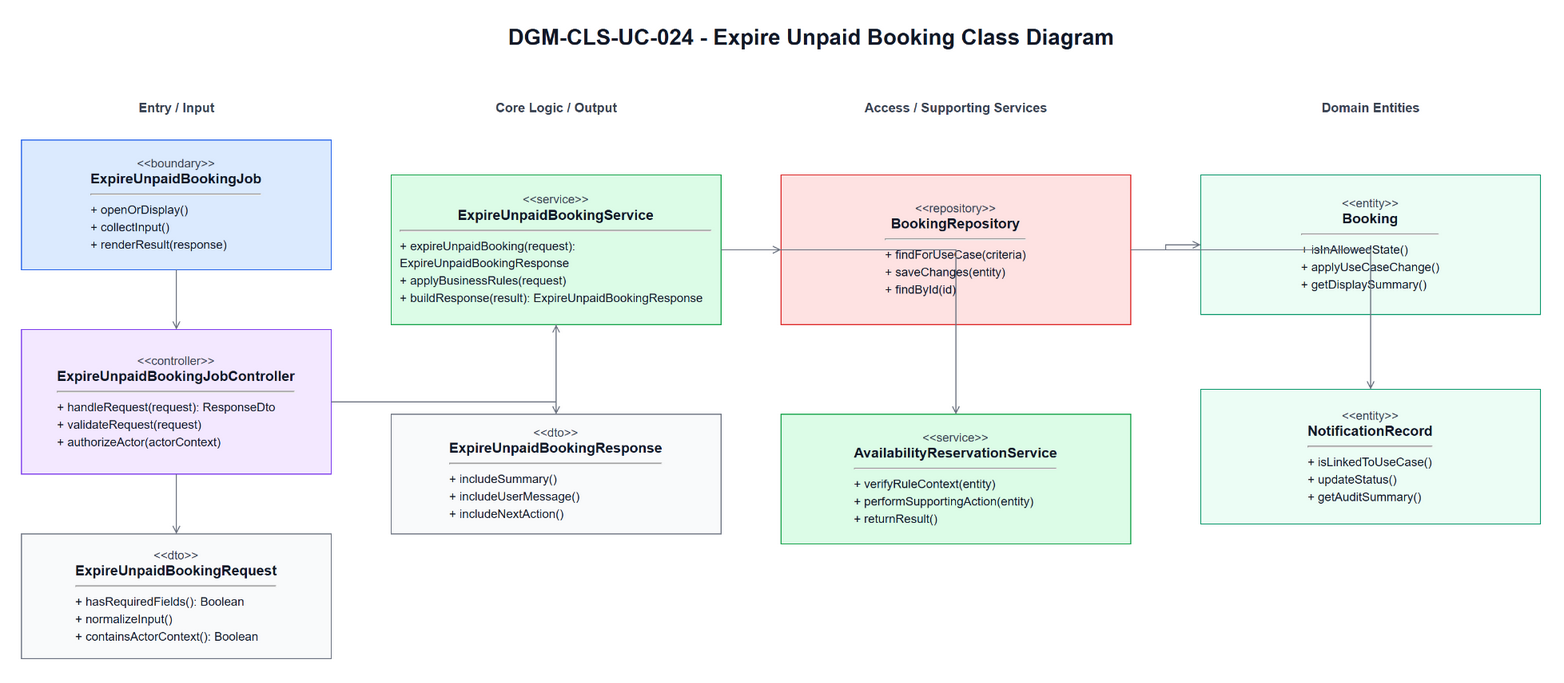

The diagram above was exported from draw.io. Its source (the exported page's mxGraphModel, read from the mxfile embedded in the PNG):
<mxGraphModel dx="1700" dy="980" grid="1" gridSize="10" guides="1" tooltips="1" connect="1" arrows="1" fold="1" page="1" pageScale="1" pageWidth="1700" pageHeight="980" math="0" shadow="0">
  <root>
    <mxCell id="0" />
    <mxCell id="1" parent="0" />
    <mxCell id="title" parent="1" value="DGM-CLS-UC-024 - Expire Unpaid Booking Class Diagram" style="text;html=1;strokeColor=none;fillColor=none;align=center;verticalAlign=middle;fontStyle=1;fontSize=22;fontColor=#111827" vertex="1">
      <mxGeometry x="420" y="25" width="860" height="34" as="geometry" />
    </mxCell>
    <mxCell id="h0" parent="1" value="Entry / Input" style="text;html=1;strokeColor=none;fillColor=none;align=center;verticalAlign=middle;fontStyle=1;fontSize=13;fontColor=#374151" vertex="1">
      <mxGeometry x="60" y="100" width="310" height="26" as="geometry" />
    </mxCell>
    <mxCell id="h1" parent="1" value="Core Logic / Output" style="text;html=1;strokeColor=none;fillColor=none;align=center;verticalAlign=middle;fontStyle=1;fontSize=13;fontColor=#374151" vertex="1">
      <mxGeometry x="430" y="100" width="330" height="26" as="geometry" />
    </mxCell>
    <mxCell id="h2" parent="1" value="Access / Supporting Services" style="text;html=1;strokeColor=none;fillColor=none;align=center;verticalAlign=middle;fontStyle=1;fontSize=13;fontColor=#374151" vertex="1">
      <mxGeometry x="820" y="100" width="350" height="26" as="geometry" />
    </mxCell>
    <mxCell id="h3" parent="1" value="Domain Entities" style="text;html=1;strokeColor=none;fillColor=none;align=center;verticalAlign=middle;fontStyle=1;fontSize=13;fontColor=#374151" vertex="1">
      <mxGeometry x="1240" y="100" width="340" height="26" as="geometry" />
    </mxCell>
    <mxCell id="boundary" parent="1" value="&lt;div style=&quot;font-size:12px;color:#374151;&quot;&gt;&amp;lt;&amp;lt;boundary&amp;gt;&amp;gt;&lt;/div&gt;&lt;div style=&quot;font-size:14px;font-weight:bold;&quot;&gt;ExpireUnpaidBookingJob&lt;/div&gt;&lt;hr&gt;&lt;div align=&quot;left&quot; style=&quot;font-size:12px;line-height:1.45;&quot;&gt;+ openOrDisplay()&lt;br&gt;+ collectInput()&lt;br&gt;+ renderResult(response)&lt;/div&gt;" style="rounded=0;whiteSpace=wrap;html=1;fillColor=#DBEAFE;strokeColor=#2563EB;fontColor=#111827;spacing=10" vertex="1">
      <mxGeometry x="60" y="145" width="310" height="130" as="geometry" />
    </mxCell>
    <mxCell id="controller" parent="1" value="&lt;div style=&quot;font-size:12px;color:#374151;&quot;&gt;&amp;lt;&amp;lt;controller&amp;gt;&amp;gt;&lt;/div&gt;&lt;div style=&quot;font-size:14px;font-weight:bold;&quot;&gt;ExpireUnpaidBookingJobController&lt;/div&gt;&lt;hr&gt;&lt;div align=&quot;left&quot; style=&quot;font-size:12px;line-height:1.45;&quot;&gt;+ handleRequest(request): ResponseDto&lt;br&gt;+ validateRequest(request)&lt;br&gt;+ authorizeActor(actorContext)&lt;/div&gt;" style="rounded=0;whiteSpace=wrap;html=1;fillColor=#F3E8FF;strokeColor=#7C3AED;fontColor=#111827;spacing=10" vertex="1">
      <mxGeometry x="60" y="335" width="310" height="145" as="geometry" />
    </mxCell>
    <mxCell id="request" parent="1" value="&lt;div style=&quot;font-size:12px;color:#374151;&quot;&gt;&amp;lt;&amp;lt;dto&amp;gt;&amp;gt;&lt;/div&gt;&lt;div style=&quot;font-size:14px;font-weight:bold;&quot;&gt;ExpireUnpaidBookingRequest&lt;/div&gt;&lt;hr&gt;&lt;div align=&quot;left&quot; style=&quot;font-size:12px;line-height:1.45;&quot;&gt;+ hasRequiredFields(): Boolean&lt;br&gt;+ normalizeInput()&lt;br&gt;+ containsActorContext(): Boolean&lt;/div&gt;" style="rounded=0;whiteSpace=wrap;html=1;fillColor=#F9FAFB;strokeColor=#6B7280;fontColor=#111827;spacing=10" vertex="1">
      <mxGeometry x="60" y="540" width="310" height="125" as="geometry" />
    </mxCell>
    <mxCell id="service" parent="1" value="&lt;div style=&quot;font-size:12px;color:#374151;&quot;&gt;&amp;lt;&amp;lt;service&amp;gt;&amp;gt;&lt;/div&gt;&lt;div style=&quot;font-size:14px;font-weight:bold;&quot;&gt;ExpireUnpaidBookingService&lt;/div&gt;&lt;hr&gt;&lt;div align=&quot;left&quot; style=&quot;font-size:12px;line-height:1.45;&quot;&gt;+ expireUnpaidBooking(request): ExpireUnpaidBookingResponse&lt;br&gt;+ applyBusinessRules(request)&lt;br&gt;+ buildResponse(result): ExpireUnpaidBookingResponse&lt;/div&gt;" style="rounded=0;whiteSpace=wrap;html=1;fillColor=#DCFCE7;strokeColor=#16A34A;fontColor=#111827;spacing=10" vertex="1">
      <mxGeometry x="430" y="180" width="330" height="150" as="geometry" />
    </mxCell>
    <mxCell id="response" parent="1" value="&lt;div style=&quot;font-size:12px;color:#374151;&quot;&gt;&amp;lt;&amp;lt;dto&amp;gt;&amp;gt;&lt;/div&gt;&lt;div style=&quot;font-size:14px;font-weight:bold;&quot;&gt;ExpireUnpaidBookingResponse&lt;/div&gt;&lt;hr&gt;&lt;div align=&quot;left&quot; style=&quot;font-size:12px;line-height:1.45;&quot;&gt;+ includeSummary()&lt;br&gt;+ includeUserMessage()&lt;br&gt;+ includeNextAction()&lt;/div&gt;" style="rounded=0;whiteSpace=wrap;html=1;fillColor=#F9FAFB;strokeColor=#6B7280;fontColor=#111827;spacing=10" vertex="1">
      <mxGeometry x="430" y="420" width="330" height="120" as="geometry" />
    </mxCell>
    <mxCell id="repository" parent="1" value="&lt;div style=&quot;font-size:12px;color:#374151;&quot;&gt;&amp;lt;&amp;lt;repository&amp;gt;&amp;gt;&lt;/div&gt;&lt;div style=&quot;font-size:14px;font-weight:bold;&quot;&gt;BookingRepository&lt;/div&gt;&lt;hr&gt;&lt;div align=&quot;left&quot; style=&quot;font-size:12px;line-height:1.45;&quot;&gt;+ findForUseCase(criteria)&lt;br&gt;+ saveChanges(entity)&lt;br&gt;+ findById(id)&lt;/div&gt;" style="rounded=0;whiteSpace=wrap;html=1;fillColor=#FEE2E2;strokeColor=#DC2626;fontColor=#111827;spacing=10" vertex="1">
      <mxGeometry x="820" y="180" width="350" height="150" as="geometry" />
    </mxCell>
    <mxCell id="support" parent="1" value="&lt;div style=&quot;font-size:12px;color:#374151;&quot;&gt;&amp;lt;&amp;lt;service&amp;gt;&amp;gt;&lt;/div&gt;&lt;div style=&quot;font-size:14px;font-weight:bold;&quot;&gt;AvailabilityReservationService&lt;/div&gt;&lt;hr&gt;&lt;div align=&quot;left&quot; style=&quot;font-size:12px;line-height:1.45;&quot;&gt;+ verifyRuleContext(entity)&lt;br&gt;+ performSupportingAction(entity)&lt;br&gt;+ returnResult()&lt;/div&gt;" style="rounded=0;whiteSpace=wrap;html=1;fillColor=#DCFCE7;strokeColor=#16A34A;fontColor=#111827;spacing=10" vertex="1">
      <mxGeometry x="820" y="420" width="350" height="130" as="geometry" />
    </mxCell>
    <mxCell id="entity1" parent="1" value="&lt;div style=&quot;font-size:12px;color:#374151;&quot;&gt;&amp;lt;&amp;lt;entity&amp;gt;&amp;gt;&lt;/div&gt;&lt;div style=&quot;font-size:14px;font-weight:bold;&quot;&gt;Booking&lt;/div&gt;&lt;hr&gt;&lt;div align=&quot;left&quot; style=&quot;font-size:12px;line-height:1.45;&quot;&gt;+ isInAllowedState()&lt;br&gt;+ applyUseCaseChange()&lt;br&gt;+ getDisplaySummary()&lt;/div&gt;" style="rounded=0;whiteSpace=wrap;html=1;fillColor=#ECFDF5;strokeColor=#059669;fontColor=#111827;spacing=10" vertex="1">
      <mxGeometry x="1240" y="180" width="340" height="140" as="geometry" />
    </mxCell>
    <mxCell id="entity2" parent="1" value="&lt;div style=&quot;font-size:12px;color:#374151;&quot;&gt;&amp;lt;&amp;lt;entity&amp;gt;&amp;gt;&lt;/div&gt;&lt;div style=&quot;font-size:14px;font-weight:bold;&quot;&gt;NotificationRecord&lt;/div&gt;&lt;hr&gt;&lt;div align=&quot;left&quot; style=&quot;font-size:12px;line-height:1.45;&quot;&gt;+ isLinkedToUseCase()&lt;br&gt;+ updateStatus()&lt;br&gt;+ getAuditSummary()&lt;/div&gt;" style="rounded=0;whiteSpace=wrap;html=1;fillColor=#ECFDF5;strokeColor=#059669;fontColor=#111827;spacing=10" vertex="1">
      <mxGeometry x="1240" y="395" width="340" height="135" as="geometry" />
    </mxCell>
    <mxCell id="e1" parent="1" style="edgeStyle=orthogonalEdgeStyle;rounded=0;html=1;endArrow=open;strokeColor=#6B7280;fontSize=11;labelBackgroundColor=#FFFFFF" edge="1" source="boundary" target="controller">
      <mxGeometry relative="1" as="geometry" />
    </mxCell>
    <mxCell id="e2" parent="1" style="edgeStyle=orthogonalEdgeStyle;rounded=0;html=1;endArrow=open;strokeColor=#6B7280;fontSize=11;labelBackgroundColor=#FFFFFF" edge="1" source="controller" target="request">
      <mxGeometry relative="1" as="geometry" />
    </mxCell>
    <mxCell id="e3" parent="1" style="edgeStyle=orthogonalEdgeStyle;rounded=0;html=1;endArrow=open;strokeColor=#6B7280;fontSize=11;labelBackgroundColor=#FFFFFF" edge="1" source="controller" target="service">
      <mxGeometry relative="1" as="geometry" />
    </mxCell>
    <mxCell id="e4" parent="1" style="edgeStyle=orthogonalEdgeStyle;rounded=0;html=1;endArrow=open;strokeColor=#6B7280;fontSize=11;labelBackgroundColor=#FFFFFF" edge="1" source="service" target="response">
      <mxGeometry relative="1" as="geometry" />
    </mxCell>
    <mxCell id="e5" parent="1" style="edgeStyle=orthogonalEdgeStyle;rounded=0;html=1;endArrow=open;strokeColor=#6B7280;fontSize=11;labelBackgroundColor=#FFFFFF" edge="1" source="service" target="repository">
      <mxGeometry relative="1" as="geometry" />
    </mxCell>
    <mxCell id="e6" parent="1" style="edgeStyle=orthogonalEdgeStyle;rounded=0;html=1;endArrow=open;strokeColor=#6B7280;fontSize=11;labelBackgroundColor=#FFFFFF" edge="1" source="service" target="support">
      <mxGeometry relative="1" as="geometry" />
    </mxCell>
    <mxCell id="e7" parent="1" style="edgeStyle=orthogonalEdgeStyle;rounded=0;html=1;endArrow=open;strokeColor=#6B7280;fontSize=11;labelBackgroundColor=#FFFFFF" edge="1" source="repository" target="entity1">
      <mxGeometry relative="1" as="geometry" />
    </mxCell>
    <mxCell id="e8" parent="1" style="edgeStyle=orthogonalEdgeStyle;rounded=0;html=1;endArrow=open;strokeColor=#6B7280;fontSize=11;labelBackgroundColor=#FFFFFF" edge="1" source="repository" target="entity2">
      <mxGeometry relative="1" as="geometry" />
    </mxCell>
  </root>
</mxGraphModel>